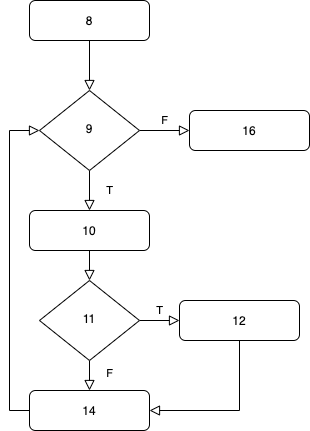

The diagram above was exported from draw.io. Its source (the exported page's mxGraphModel, read from the mxfile embedded in the PNG):
<mxGraphModel dx="915" dy="574" grid="1" gridSize="10" guides="1" tooltips="1" connect="1" arrows="1" fold="1" page="1" pageScale="1" pageWidth="827" pageHeight="1169" math="0" shadow="0">
  <root>
    <mxCell id="WIyWlLk6GJQsqaUBKTNV-0" />
    <mxCell id="WIyWlLk6GJQsqaUBKTNV-1" parent="WIyWlLk6GJQsqaUBKTNV-0" />
    <mxCell id="WIyWlLk6GJQsqaUBKTNV-2" value="" style="rounded=0;html=1;jettySize=auto;orthogonalLoop=1;fontSize=11;endArrow=block;endFill=0;endSize=8;strokeWidth=1;shadow=0;labelBackgroundColor=none;edgeStyle=orthogonalEdgeStyle;" parent="WIyWlLk6GJQsqaUBKTNV-1" source="WIyWlLk6GJQsqaUBKTNV-3" target="WIyWlLk6GJQsqaUBKTNV-6" edge="1">
      <mxGeometry relative="1" as="geometry" />
    </mxCell>
    <mxCell id="WIyWlLk6GJQsqaUBKTNV-3" value="8" style="rounded=1;whiteSpace=wrap;html=1;fontSize=12;glass=0;strokeWidth=1;shadow=0;" parent="WIyWlLk6GJQsqaUBKTNV-1" vertex="1">
      <mxGeometry x="160" y="80" width="120" height="40" as="geometry" />
    </mxCell>
    <mxCell id="WIyWlLk6GJQsqaUBKTNV-4" value="T" style="rounded=0;html=1;jettySize=auto;orthogonalLoop=1;fontSize=11;endArrow=block;endFill=0;endSize=8;strokeWidth=1;shadow=0;labelBackgroundColor=none;edgeStyle=orthogonalEdgeStyle;entryX=0.5;entryY=0;entryDx=0;entryDy=0;" parent="WIyWlLk6GJQsqaUBKTNV-1" source="WIyWlLk6GJQsqaUBKTNV-6" target="IzLFTxF9prOWUhWP4ig0-0" edge="1">
      <mxGeometry y="20" relative="1" as="geometry">
        <mxPoint as="offset" />
      </mxGeometry>
    </mxCell>
    <mxCell id="WIyWlLk6GJQsqaUBKTNV-5" value="F" style="edgeStyle=orthogonalEdgeStyle;rounded=0;html=1;jettySize=auto;orthogonalLoop=1;fontSize=11;endArrow=block;endFill=0;endSize=8;strokeWidth=1;shadow=0;labelBackgroundColor=none;" parent="WIyWlLk6GJQsqaUBKTNV-1" source="WIyWlLk6GJQsqaUBKTNV-6" target="WIyWlLk6GJQsqaUBKTNV-7" edge="1">
      <mxGeometry y="10" relative="1" as="geometry">
        <mxPoint as="offset" />
      </mxGeometry>
    </mxCell>
    <mxCell id="WIyWlLk6GJQsqaUBKTNV-6" value="9" style="rhombus;whiteSpace=wrap;html=1;shadow=0;fontFamily=Helvetica;fontSize=12;align=center;strokeWidth=1;spacing=6;spacingTop=-4;" parent="WIyWlLk6GJQsqaUBKTNV-1" vertex="1">
      <mxGeometry x="170" y="170" width="100" height="80" as="geometry" />
    </mxCell>
    <mxCell id="WIyWlLk6GJQsqaUBKTNV-7" value="16" style="rounded=1;whiteSpace=wrap;html=1;fontSize=12;glass=0;strokeWidth=1;shadow=0;" parent="WIyWlLk6GJQsqaUBKTNV-1" vertex="1">
      <mxGeometry x="320" y="190" width="120" height="40" as="geometry" />
    </mxCell>
    <mxCell id="WIyWlLk6GJQsqaUBKTNV-8" value="F" style="rounded=0;html=1;jettySize=auto;orthogonalLoop=1;fontSize=11;endArrow=block;endFill=0;endSize=8;strokeWidth=1;shadow=0;labelBackgroundColor=none;edgeStyle=orthogonalEdgeStyle;" parent="WIyWlLk6GJQsqaUBKTNV-1" source="WIyWlLk6GJQsqaUBKTNV-10" target="WIyWlLk6GJQsqaUBKTNV-11" edge="1">
      <mxGeometry x="0.3333" y="20" relative="1" as="geometry">
        <mxPoint as="offset" />
      </mxGeometry>
    </mxCell>
    <mxCell id="WIyWlLk6GJQsqaUBKTNV-9" value="T" style="edgeStyle=orthogonalEdgeStyle;rounded=0;html=1;jettySize=auto;orthogonalLoop=1;fontSize=11;endArrow=block;endFill=0;endSize=8;strokeWidth=1;shadow=0;labelBackgroundColor=none;" parent="WIyWlLk6GJQsqaUBKTNV-1" source="WIyWlLk6GJQsqaUBKTNV-10" target="WIyWlLk6GJQsqaUBKTNV-12" edge="1">
      <mxGeometry y="10" relative="1" as="geometry">
        <mxPoint as="offset" />
      </mxGeometry>
    </mxCell>
    <mxCell id="WIyWlLk6GJQsqaUBKTNV-10" value="11" style="rhombus;whiteSpace=wrap;html=1;shadow=0;fontFamily=Helvetica;fontSize=12;align=center;strokeWidth=1;spacing=6;spacingTop=-4;" parent="WIyWlLk6GJQsqaUBKTNV-1" vertex="1">
      <mxGeometry x="170" y="360" width="100" height="80" as="geometry" />
    </mxCell>
    <mxCell id="WIyWlLk6GJQsqaUBKTNV-11" value="14" style="rounded=1;whiteSpace=wrap;html=1;fontSize=12;glass=0;strokeWidth=1;shadow=0;" parent="WIyWlLk6GJQsqaUBKTNV-1" vertex="1">
      <mxGeometry x="160" y="470" width="120" height="40" as="geometry" />
    </mxCell>
    <mxCell id="WIyWlLk6GJQsqaUBKTNV-12" value="12" style="rounded=1;whiteSpace=wrap;html=1;fontSize=12;glass=0;strokeWidth=1;shadow=0;" parent="WIyWlLk6GJQsqaUBKTNV-1" vertex="1">
      <mxGeometry x="310" y="380" width="120" height="40" as="geometry" />
    </mxCell>
    <mxCell id="IzLFTxF9prOWUhWP4ig0-0" value="10" style="rounded=1;whiteSpace=wrap;html=1;fontSize=12;glass=0;strokeWidth=1;shadow=0;" vertex="1" parent="WIyWlLk6GJQsqaUBKTNV-1">
      <mxGeometry x="160" y="290" width="120" height="40" as="geometry" />
    </mxCell>
    <mxCell id="IzLFTxF9prOWUhWP4ig0-2" value="" style="rounded=0;html=1;jettySize=auto;orthogonalLoop=1;fontSize=11;endArrow=block;endFill=0;endSize=8;strokeWidth=1;shadow=0;labelBackgroundColor=none;edgeStyle=orthogonalEdgeStyle;exitX=0.5;exitY=1;exitDx=0;exitDy=0;entryX=0.5;entryY=0;entryDx=0;entryDy=0;" edge="1" parent="WIyWlLk6GJQsqaUBKTNV-1" source="IzLFTxF9prOWUhWP4ig0-0" target="WIyWlLk6GJQsqaUBKTNV-10">
      <mxGeometry relative="1" as="geometry">
        <mxPoint x="230" y="130" as="sourcePoint" />
        <mxPoint x="230" y="180" as="targetPoint" />
      </mxGeometry>
    </mxCell>
    <mxCell id="IzLFTxF9prOWUhWP4ig0-3" value="" style="rounded=0;html=1;jettySize=auto;orthogonalLoop=1;fontSize=11;endArrow=block;endFill=0;endSize=8;strokeWidth=1;shadow=0;labelBackgroundColor=none;edgeStyle=orthogonalEdgeStyle;exitX=0.5;exitY=1;exitDx=0;exitDy=0;entryX=1;entryY=0.5;entryDx=0;entryDy=0;" edge="1" parent="WIyWlLk6GJQsqaUBKTNV-1" source="WIyWlLk6GJQsqaUBKTNV-12" target="WIyWlLk6GJQsqaUBKTNV-11">
      <mxGeometry relative="1" as="geometry">
        <mxPoint x="230" y="340" as="sourcePoint" />
        <mxPoint x="230" y="370" as="targetPoint" />
      </mxGeometry>
    </mxCell>
    <mxCell id="IzLFTxF9prOWUhWP4ig0-4" value="" style="rounded=0;html=1;jettySize=auto;orthogonalLoop=1;fontSize=11;endArrow=block;endFill=0;endSize=8;strokeWidth=1;shadow=0;labelBackgroundColor=none;edgeStyle=orthogonalEdgeStyle;exitX=0;exitY=0.5;exitDx=0;exitDy=0;entryX=0;entryY=0.5;entryDx=0;entryDy=0;" edge="1" parent="WIyWlLk6GJQsqaUBKTNV-1" source="WIyWlLk6GJQsqaUBKTNV-11" target="WIyWlLk6GJQsqaUBKTNV-6">
      <mxGeometry relative="1" as="geometry">
        <mxPoint x="380" y="430" as="sourcePoint" />
        <mxPoint x="290" y="540" as="targetPoint" />
      </mxGeometry>
    </mxCell>
  </root>
</mxGraphModel>